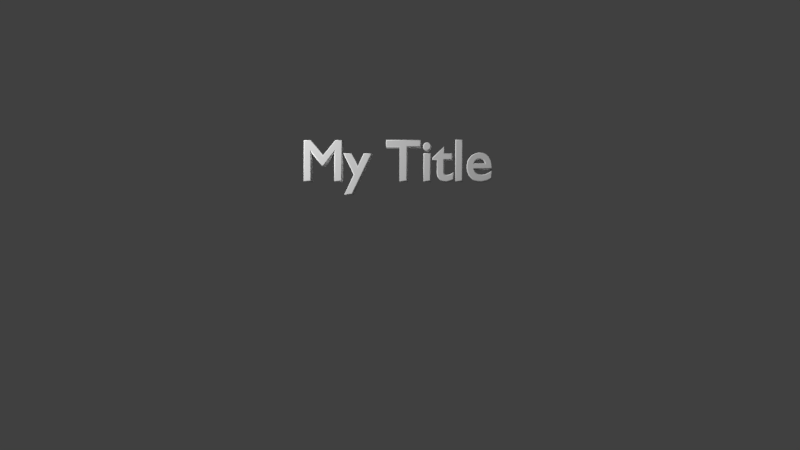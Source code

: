 # Source: fly_by_1.blend  (saved by Blender 5.0.118; exported with 4.5.12 LTS)
import bpy
from mathutils import Matrix  # noqa: F401  (used for matrix-valued properties, if any)

bpy.ops.wm.read_factory_settings(use_empty=True)
scene = bpy.context.scene
scene.name = 'Scene'

# ---- collections
col_collection_1 = bpy.data.collections.new('Collection 1'); scene.collection.children.link(col_collection_1)

# ---- materials (node trees are filled in below, after node groups)
mat_material_001 = bpy.data.materials.new('Material.001')
mat_material_001.alpha_threshold = 0.0
mat_material_001.use_backface_culling_lightprobe_volume = False
mat_material_001.use_transparent_shadow = False
mat_material_001.diffuse_color = (0.498, 0.498, 0.498, 1.0)
mat_material_001.roughness = 0.5
mat_material_001.line_color = (0.0, 0.0, 0.0, 1.0)

# ---- material node trees
mat_material_001.use_nodes = True; mat_material_001.node_tree.nodes.clear()
_N = mat_material_001.node_tree.nodes; _L = mat_material_001.node_tree.links
n0 = _N.new('NodeFrame'); n0.name = 'Frame'; n0.location = (0, 0)
n0.label = 'Versioning: Use Nodes was removed'
n0.width = 150
n1 = _N.new('ShaderNodeOutputMaterial'); n1.name = 'Material Output'; n1.location = (480, 0)
n1.target = 'EEVEE'
n2 = _N.new('ShaderNodeBsdfPrincipled'); n2.name = 'Principled BSDF'; n2.location = (0, 0)
n2.subsurface_method = 'BURLEY'
n2.inputs[0].default_value = (0.498, 0.498, 0.498, 1.0)
n2.inputs[13].default_value = 1.0
n2.inputs[27].default_value = (0.498, 0.498, 0.498, 1.0)
n3 = _N.new('ShaderNodeOutputMaterial'); n3.name = 'Material Output.001'; n3.location = (450, 0)
n3.target = 'CYCLES'
n4 = _N.new('ShaderNodeBsdfDiffuse'); n4.name = 'Diffuse BSDF'; n4.location = (0, 0)
n1.parent = n0
n2.parent = n0
n3.parent = n0
n4.parent = n0
_L.new(n2.outputs[0], n1.inputs[0])
_L.new(n4.outputs[0], n3.inputs[0])
n1.is_active_output = True

# ---- world
world_world = bpy.data.worlds.new('World'); scene.world = world_world
world_world.use_nodes = True; world_world.node_tree.nodes.clear()
_N = world_world.node_tree.nodes; _L = world_world.node_tree.links
n0 = _N.new('ShaderNodeOutputWorld'); n0.name = 'World Output'; n0.location = (280, 0)
n1 = _N.new('ShaderNodeBackground'); n1.name = 'Background'; n1.location = (0, 0)
n1.inputs[0].default_value = (0.05088, 0.05088, 0.05088, 1.0)
n2 = _N.new('NodeFrame'); n2.name = 'Frame'; n2.location = (0, 0)
n2.label = 'Versioning: Use Nodes was removed'
n2.width = 150
n0.parent = n2
n1.parent = n2
_L.new(n1.outputs[0], n0.inputs[0])
n0.is_active_output = True
world_world.color = (0.57, 0.57, 0.57)
world_world.use_sun_shadow = False
world_world.sun_shadow_jitter_overblur = 0.0
world_world.cycles.sampling_method = 'MANUAL'
world_world.cycles.sample_map_resolution = 256

# ---- cameras
cam_camera = bpy.data.cameras.new('Camera')
cam_camera.clip_end = 100.0
cam_camera.lens = 35.0
cam_camera.sensor_width = 32.0
cam_camera.sensor_height = 18.0
cam_camera.ortho_scale = 7.314
cam_camera.dof.focus_distance = 0.0
cam_camera.dof.aperture_fstop = 128.0

# ---- lights
light_spot_002 = bpy.data.lights.new('Spot.002', 'POINT')
light_spot_002.transmission_factor = 0.0
light_spot_002.cutoff_distance = 30.0
light_spot_002.energy = 100.0
light_spot_002.shadow_buffer_clip_start = 1.001
light_spot_002.shadow_soft_size = 1.0
light_spot_002.shadow_maximum_resolution = 0.006
light_spot_002.use_absolute_resolution = True
light_spot_002.cycles.use_multiple_importance_sampling = False
light_spot_001 = bpy.data.lights.new('Spot.001', 'POINT')
light_spot_001.transmission_factor = 0.0
light_spot_001.cutoff_distance = 30.0
light_spot_001.exposure = 0.75
light_spot_001.normalize = False
light_spot_001.energy = 100.0
light_spot_001.shadow_buffer_clip_start = 1.001
light_spot_001.shadow_soft_size = 1.0
light_spot_001.shadow_maximum_resolution = 0.006
light_spot_001.use_absolute_resolution = True
light_spot_001.cycles.use_multiple_importance_sampling = False

# ---- curves / text
txt_txtname1 = bpy.data.curves.new('txtName1', 'FONT')
txt_txtname1.dimensions = '2D'
txt_txtname1.body = 'My Title'
txt_txtname1.materials.append(mat_material_001)
txt_txtname1.use_path_clamp = True
txt_txtname1.use_deform_bounds = True
txt_txtname1.bevel_resolution = 3
txt_txtname1.extrude = 0.1
txt_txtname1.bevel_depth = 0.02
txt_txtname1.eval_time = 59.0
txt_txtname1.align_x = 'CENTER'

# ---- objects
ob_lamp_002 = bpy.data.objects.new('Lamp.002', light_spot_002)
ob_lamp_001 = bpy.data.objects.new('Lamp.001', light_spot_001)
ob_txtname = bpy.data.objects.new('txtName', txt_txtname1)
ob_camera = bpy.data.objects.new('Camera', cam_camera)

# ---- transforms, parenting, visibility, modifiers, constraints
ob_lamp_002.location = (9.674, -11.43, 7.038)
ob_lamp_002.rotation_euler = (0.6503, 0.05522, 1.866)
ob_lamp_002.lock_rotations_4d = False
ob_lamp_002.empty_display_type = 'ARROWS'
ob_lamp_002.color = (0.0, 0.0, 0.0, 0.0)
ob_lamp_002.lineart.crease_threshold = 0.0
ob_lamp_001.location = (-4.681, -3.424, 4.014)
ob_lamp_001.rotation_euler = (0.6503, 0.05522, 1.866)
ob_lamp_001.lock_rotations_4d = False
ob_lamp_001.empty_display_type = 'ARROWS'
ob_lamp_001.color = (0.0, 0.0, 0.0, 0.0)
ob_lamp_001.lineart.crease_threshold = 0.0
ob_txtname.location = (-1.85, 2.049, -0.7836)
ob_txtname.rotation_euler = (1.081, -0.01271, 0.7615)
ob_txtname.empty_display_type = 'ARROWS'
ob_txtname.lineart.crease_threshold = 0.0
ob_camera.location = (8.449, -7.485, 5.333)
ob_camera.rotation_euler = (1.109, 0.01082, 0.8149)
ob_camera.lock_rotations_4d = False
ob_camera.empty_display_type = 'ARROWS'
ob_camera.color = (0.0, 0.0, 0.0, 0.0)
ob_camera.display_type = 'WIRE'
ob_camera.lineart.crease_threshold = 0.0

# ---- collection membership
col_collection_1.objects.link(ob_lamp_002)
col_collection_1.objects.link(ob_lamp_001)
col_collection_1.objects.link(ob_txtname)
col_collection_1.objects.link(ob_camera)

# ---- scene / render settings (as saved in the file)
scene.camera = ob_camera
scene.frame_start = 1; scene.frame_end = 80; scene.frame_set(31)
scene.render.engine = 'BLENDER_EEVEE_NEXT'
scene.render.image_settings.compression = 90
scene.render.resolution_percentage = 50
scene.render.pixel_aspect_x = 100.0
scene.render.pixel_aspect_y = 100.0
scene.render.fps = 30
scene.render.frame_map_old = 1
scene.render.frame_map_new = 1
scene.render.dither_intensity = 0.0
scene.render.film_transparent = True
scene.render.bake_type = 'DISPLACEMENT'
scene.render.bake_margin = 2
scene.render.bake_bias = 0.0
scene.render.bake_samples = 0
scene.cycles.use_denoising = False
scene.cycles.samples = 10
scene.cycles.sampling_pattern = 'TABULATED_SOBOL'
scene.cycles.light_sampling_threshold = 0.0
scene.cycles.use_adaptive_sampling = False
scene.cycles.use_light_tree = False
scene.cycles.blur_glossy = 0.0
scene.cycles.volume_bounces = 1
scene.cycles.pixel_filter_type = 'GAUSSIAN'
scene.cycles.sample_clamp_indirect = 0.0
scene.view_settings.view_transform = 'Standard'
bpy.context.view_layer.update()
